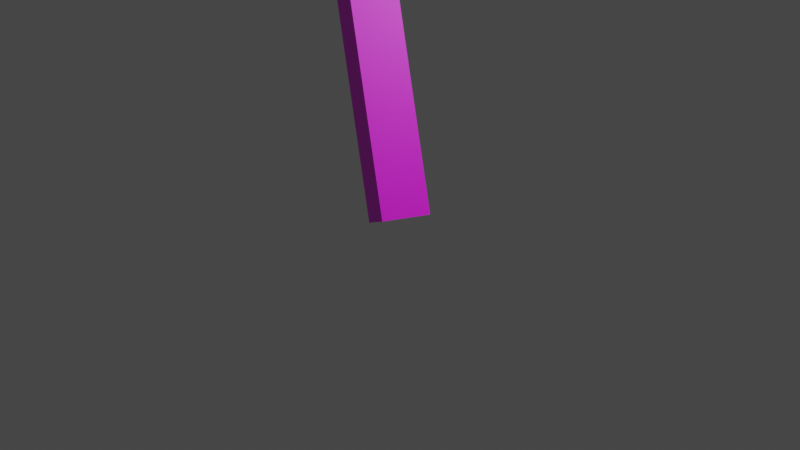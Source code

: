 # Source: Tree.blend  (saved by Blender 4.2.66; exported with 4.5.12 LTS)
import bpy
from mathutils import Matrix  # noqa: F401  (used for matrix-valued properties, if any)

bpy.ops.wm.read_factory_settings(use_empty=True)
scene = bpy.context.scene
scene.name = 'Scene'

# ---- collections
col_collection = bpy.data.collections.new('Collection'); scene.collection.children.link(col_collection)

# ---- images (referenced by path relative to the original .blend; pixels are not part of the script)
import os
ASSET_DIR = os.environ.get("B2B_ASSET_DIR", "")  # directory of the original .blend (textures are referenced by path, not embedded)
HERE = os.path.dirname(os.path.abspath(__file__))  # packed textures are extracted next to this script under _unpacked/

def load_image(name, relpath, width, height, colorspace="sRGB"):
    """Load a texture the original file referenced (path relative to the .blend, or extracted next to this script)."""
    p = next((c for c in (os.path.join(HERE, relpath), os.path.join(ASSET_DIR, relpath)) if relpath and os.path.exists(c)), "")
    if p:
        img = bpy.data.images.load(p, check_existing=True)
        img.name = name
    else:  # same state as the original file: an image datablock whose file is absent (Cycles renders it pink)
        img = bpy.data.images.new(name, width, height)
        img.source = "FILE"
        img.filepath = "//" + (relpath or name)
    img.colorspace_settings.name = colorspace
    return img
img_wood_jpg = load_image('wood.jpg', 'wood.jpg', 1024, 1024, 'sRGB')

# ---- materials (node trees are filled in below, after node groups)
mat_branch = bpy.data.materials.new('Branch')
mat_branch.alpha_threshold = 0.0
mat_branch.use_transparent_shadow = False
mat_branch.roughness = 0.5
mat_branch.line_color = (0.0, 0.0, 0.0, 1.0)
mat_leaf_1 = bpy.data.materials.new('Leaf 1')
mat_leaf_1.use_transparent_shadow = False
mat_leaf_2 = bpy.data.materials.new('Leaf 2')
mat_leaf_2.use_transparent_shadow = False

# ---- material node trees
mat_branch.use_nodes = True; mat_branch.node_tree.nodes.clear()
_N = mat_branch.node_tree.nodes; _L = mat_branch.node_tree.links
n0 = _N.new('ShaderNodeOutputMaterial'); n0.name = 'Material Output'; n0.location = (300, 300)
n1 = _N.new('ShaderNodeBsdfPrincipled'); n1.name = 'Principled BSDF'; n1.location = (10, 300)
n1.distribution = 'GGX'
n1.subsurface_method = 'RANDOM_WALK_SKIN'
n1.inputs[3].default_value = 1.45
n1.inputs[27].default_value = (0.0, 0.0, 0.0, 1.0)
n1.inputs[28].default_value = 1.0
n2 = _N.new('ShaderNodeTexImage'); n2.name = 'Image Texture'; n2.location = (-280, 271)
n2.image = img_wood_jpg
_L.new(n1.outputs[0], n0.inputs[0])
_L.new(n2.outputs[0], n1.inputs[0])
n0.is_active_output = True
mat_leaf_1.use_nodes = True; mat_leaf_1.node_tree.nodes.clear()
_N = mat_leaf_1.node_tree.nodes; _L = mat_leaf_1.node_tree.links
n0 = _N.new('ShaderNodeBsdfPrincipled'); n0.name = 'Principled BSDF'; n0.location = (10, 300)
n0.distribution = 'GGX'
n0.subsurface_method = 'RANDOM_WALK_SKIN'
n0.inputs[0].default_value = (0.1446, 0.5071, 0.1765, 1.0)
n0.inputs[3].default_value = 1.45
n0.inputs[27].default_value = (0.0, 0.0, 0.0, 1.0)
n0.inputs[28].default_value = 1.0
n1 = _N.new('ShaderNodeOutputMaterial'); n1.name = 'Material Output'; n1.location = (300, 300)
_L.new(n0.outputs[0], n1.inputs[0])
n1.is_active_output = True
mat_leaf_2.use_nodes = True; mat_leaf_2.node_tree.nodes.clear()
_N = mat_leaf_2.node_tree.nodes; _L = mat_leaf_2.node_tree.links
n0 = _N.new('ShaderNodeBsdfPrincipled'); n0.name = 'Principled BSDF'; n0.location = (10, 300)
n0.distribution = 'GGX'
n0.subsurface_method = 'RANDOM_WALK_SKIN'
n0.inputs[0].default_value = (0.05815, 0.1845, 0.07137, 1.0)
n0.inputs[3].default_value = 1.45
n0.inputs[27].default_value = (0.0, 0.0, 0.0, 1.0)
n0.inputs[28].default_value = 1.0
n1 = _N.new('ShaderNodeOutputMaterial'); n1.name = 'Material Output'; n1.location = (300, 300)
_L.new(n0.outputs[0], n1.inputs[0])
n1.is_active_output = True

# ---- world
world_world = bpy.data.worlds.new('World'); scene.world = world_world
world_world.use_nodes = True; world_world.node_tree.nodes.clear()
_N = world_world.node_tree.nodes; _L = world_world.node_tree.links
n0 = _N.new('ShaderNodeOutputWorld'); n0.name = 'World Output'; n0.location = (300, 300)
n1 = _N.new('ShaderNodeBackground'); n1.name = 'Background'; n1.location = (10, 300)
n1.inputs[0].default_value = (0.05088, 0.05088, 0.05088, 1.0)
_L.new(n1.outputs[0], n0.inputs[0])
n0.is_active_output = True
world_world.color = (0.05088, 0.05088, 0.05088)
world_world.use_sun_shadow = False
world_world.sun_shadow_jitter_overblur = 0.0

# ---- cameras
cam_camera = bpy.data.cameras.new('Camera')
cam_camera.clip_end = 100.0
cam_camera.ortho_scale = 7.314

# ---- lights
light_light = bpy.data.lights.new('Light', 'POINT')
light_light.transmission_factor = 0.0
light_light.energy = 1000.0
light_light.shadow_soft_size = 0.1
light_light.shadow_maximum_resolution = 0.006
light_light.use_absolute_resolution = True

# ---- meshes
me_cube = bpy.data.meshes.new('Cube')
me_cube.from_pydata([(0.0, 0.0, 0.0), (-1.12, 0.5158, 2.476), (-0.7672, -0.9971, 4.887), (-0.1135, -0.1594, 6.808), (-3.368, 2.96, 8.261), (-4.434, 4.228, 7.991), (-4.046, 3.342, 9.378), (0.681, -4.156, 8.074), (0.2547, -5.397, 7.597), (1.647, -4.68, 9.355), (4.027, 3.813, 7.075), (4.161, 5.282, 8.044), (5.11, 4.193, 6.672)], [(0, 1), (1, 2), (2, 3), (3, 4), (4, 5), (4, 6), (3, 7), (7, 8), (7, 9), (3, 10), (10, 11), (10, 12)], [])
_uv = me_cube.uv_layers.new(name='UVMap')
_uv.uv.foreach_set('vector', [])
me_cube.materials.append(mat_branch)
me_cube.materials.append(mat_leaf_1)
me_cube.materials.append(mat_leaf_2)
me_cube.use_mirror_vertex_groups = False
me_cube.update()

# ---- objects
ob_branch = bpy.data.objects.new('Branch', me_cube)
ob_light = bpy.data.objects.new('Light', light_light)
ob_camera = bpy.data.objects.new('Camera', cam_camera)

# ---- transforms, parenting, visibility, modifiers, constraints
ob_branch.location = (0.0, 0.0, 0.0)
ob_branch.lock_rotations_4d = False
ob_branch.empty_display_type = 'ARROWS'
ob_branch.lineart.crease_threshold = 0.0
_m = ob_branch.modifiers.new('Skin', 'SKIN')
ob_light.location = (4.076, 1.005, 5.904)
ob_light.rotation_euler = (0.6503, 0.05522, 1.866)
ob_light.lock_rotations_4d = False
ob_light.empty_display_type = 'ARROWS'
ob_light.color = (0.0, 0.0, 0.0, 0.0)
ob_light.lineart.crease_threshold = 0.0
ob_camera.location = (7.359, -6.926, 4.958)
ob_camera.rotation_euler = (1.109, 0.0, 0.8149)
ob_camera.lock_rotations_4d = False
ob_camera.empty_display_type = 'ARROWS'
ob_camera.color = (0.0, 0.0, 0.0, 0.0)
ob_camera.display_type = 'WIRE'
ob_camera.lineart.crease_threshold = 0.0

# ---- collection membership
col_collection.objects.link(ob_branch)
col_collection.objects.link(ob_light)
col_collection.objects.link(ob_camera)

# ---- scene / render settings (as saved in the file)
scene.camera = ob_camera
scene.frame_start = 1; scene.frame_end = 250; scene.frame_set(0)
scene.render.engine = 'BLENDER_EEVEE_NEXT'
scene.cycles.sampling_pattern = 'TABULATED_SOBOL'
scene.cycles.use_light_tree = False
scene.view_settings.view_transform = 'Filmic'
bpy.context.view_layer.update()
